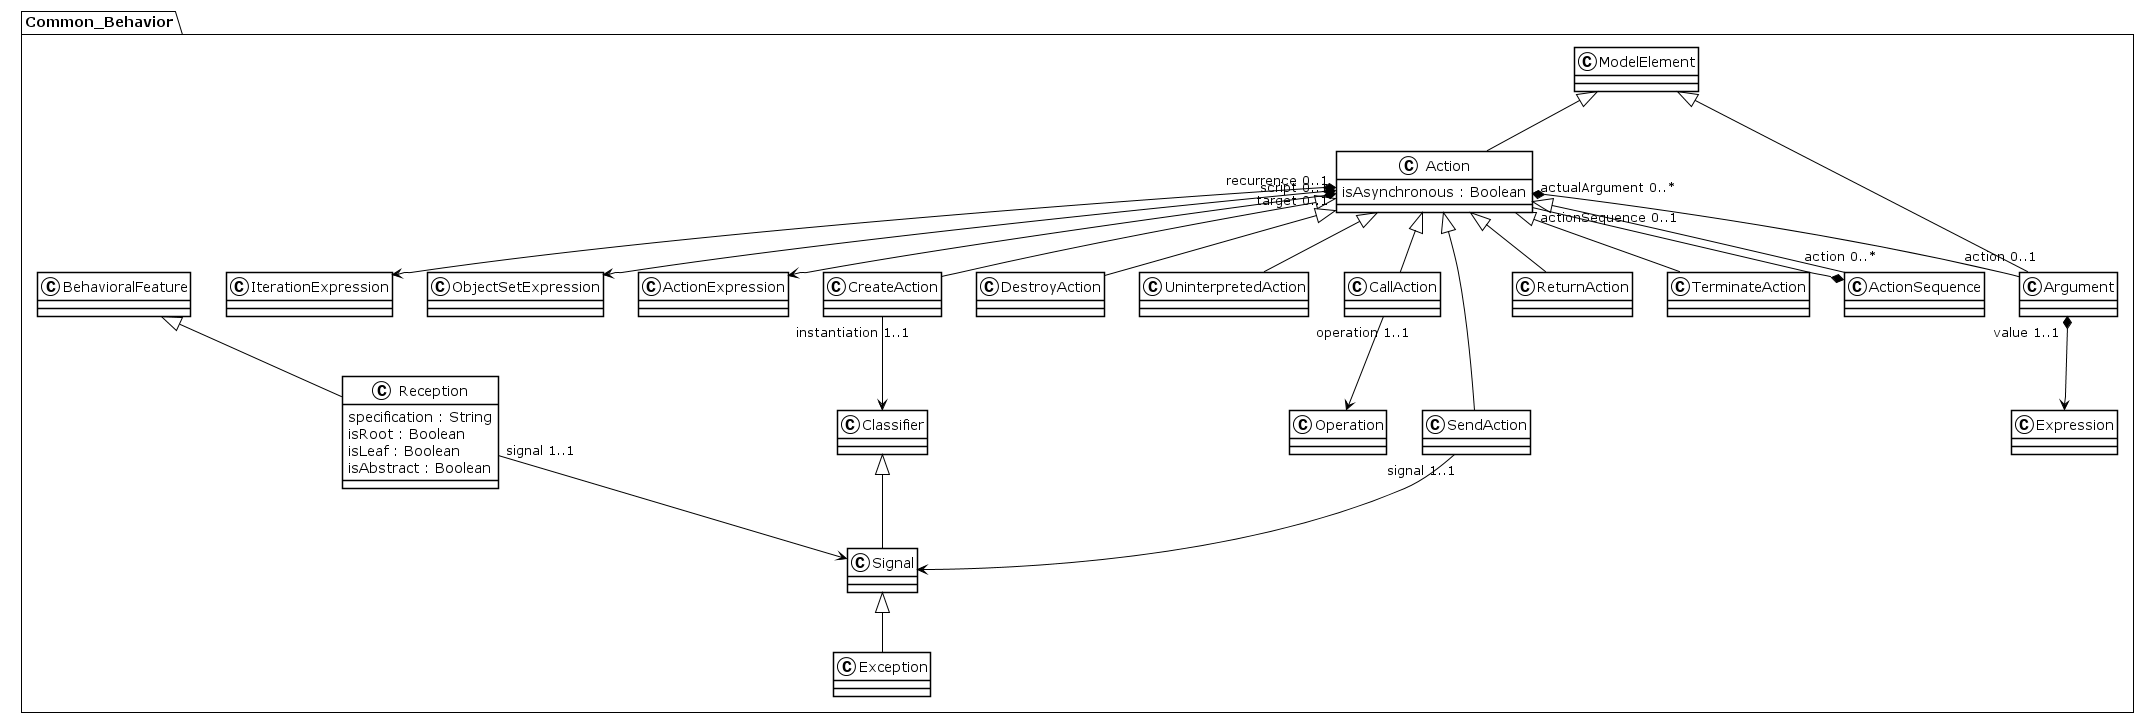

The diagram above was rendered by PlantUML. Its source (embedded in the PNG):
@startuml
!theme plain
package Common_Behavior {
class Signal {
}
Classifier <|-- Signal
class Action {
	 isAsynchronous : Boolean
}
ModelElement <|-- Action
Action "actualArgument 0..*" *-- "action 0..1" Argument
Action "actionSequence 0..1" --* "action 0..*" ActionSequence
Action "recurrence 0..1" *--> IterationExpression
Action "target 0..1" *--> ObjectSetExpression
Action "script 0..1" *--> ActionExpression
class CreateAction {
}
Action <|-- CreateAction
CreateAction "instantiation 1..1" --> Classifier
class DestroyAction {
}
Action <|-- DestroyAction
class UninterpretedAction {
}
Action <|-- UninterpretedAction
class CallAction {
}
Action <|-- CallAction
CallAction "operation 1..1" --> Operation
class SendAction {
}
Action <|-- SendAction
SendAction "signal 1..1" --> Signal
class ActionSequence {
}
Action <|-- ActionSequence
class Argument {
}
ModelElement <|-- Argument
Argument "value 1..1" *--> Expression
class Reception {
	 specification : String
	 isRoot : Boolean
	 isLeaf : Boolean
	 isAbstract : Boolean
}
BehavioralFeature <|-- Reception
Reception "signal 1..1" --> Signal
class ReturnAction {
}
Action <|-- ReturnAction
class TerminateAction {
}
Action <|-- TerminateAction
class Exception {
}
Signal <|-- Exception
}
@enduml